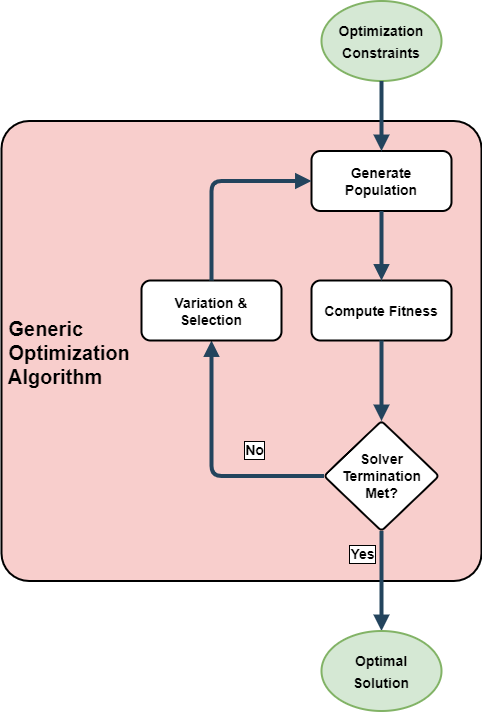

The diagram above was exported from draw.io. Its source (the exported page's mxGraphModel, read from the mxfile embedded in the PNG):
<mxGraphModel dx="1422" dy="734" grid="1" gridSize="10" guides="1" tooltips="1" connect="1" arrows="1" fold="1" page="1" pageScale="1.5" pageWidth="1169" pageHeight="827" background="none" math="0" shadow="0">
  <root>
    <mxCell id="0" />
    <mxCell id="1" parent="0" />
    <mxCell id="IJjgB9PuQHOOaG896B0K-77" value="" style="group" parent="1" vertex="1" connectable="0">
      <mxGeometry x="10" y="0.5" width="480" height="710" as="geometry" />
    </mxCell>
    <mxCell id="IJjgB9PuQHOOaG896B0K-55" value=" Generic&#10; Optimization&#10; Algorithm" style="rounded=1;fillColor=#F8CECC;strokeColor=default;shadow=0;gradientColor=none;fontStyle=1;fontColor=#000000;fontSize=20;labelBackgroundColor=none;align=left;arcSize=6;strokeWidth=2;container=0;" parent="IJjgB9PuQHOOaG896B0K-77" vertex="1">
      <mxGeometry y="120" width="480" height="460" as="geometry" />
    </mxCell>
    <mxCell id="IJjgB9PuQHOOaG896B0K-57" value="Generate&#10;Population" style="rounded=1;fillColor=#FFFFFF;strokeColor=default;shadow=0;gradientColor=none;fontStyle=1;fontColor=#000000;fontSize=14;strokeWidth=2;container=0;" parent="IJjgB9PuQHOOaG896B0K-77" vertex="1">
      <mxGeometry x="310" y="150" width="140" height="60" as="geometry" />
    </mxCell>
    <mxCell id="IJjgB9PuQHOOaG896B0K-58" value="Compute Fitness" style="rounded=1;fillColor=#FFFFFF;strokeColor=default;shadow=0;gradientColor=none;fontStyle=1;fontColor=#000000;fontSize=14;strokeWidth=2;container=0;" parent="IJjgB9PuQHOOaG896B0K-77" vertex="1">
      <mxGeometry x="310" y="279.5" width="140" height="60" as="geometry" />
    </mxCell>
    <mxCell id="IJjgB9PuQHOOaG896B0K-61" value="" style="edgeStyle=elbowEdgeStyle;elbow=vertical;strokeWidth=4;endArrow=block;endFill=1;fontStyle=1;strokeColor=#23445D;exitX=0.5;exitY=1;exitDx=0;exitDy=0;entryX=0.5;entryY=0;entryDx=0;entryDy=0;" parent="IJjgB9PuQHOOaG896B0K-77" source="IJjgB9PuQHOOaG896B0K-57" target="IJjgB9PuQHOOaG896B0K-58" edge="1">
      <mxGeometry x="-68" y="145.5" width="100" height="100" as="geometry">
        <mxPoint x="390" y="220" as="sourcePoint" />
        <mxPoint x="390" y="250" as="targetPoint" />
      </mxGeometry>
    </mxCell>
    <mxCell id="IJjgB9PuQHOOaG896B0K-62" value="&lt;b&gt;Solver Termination&lt;br&gt;Met?&lt;br&gt;&lt;/b&gt;" style="rhombus;whiteSpace=wrap;html=1;rounded=1;shadow=0;labelBackgroundColor=none;fontSize=14;fontColor=#000000;strokeColor=default;strokeWidth=2;fillColor=#FFFFFF;arcSize=8;container=0;" parent="IJjgB9PuQHOOaG896B0K-77" vertex="1">
      <mxGeometry x="322.5" y="420" width="115" height="110" as="geometry" />
    </mxCell>
    <mxCell id="IJjgB9PuQHOOaG896B0K-63" value="" style="edgeStyle=elbowEdgeStyle;elbow=vertical;strokeWidth=4;endArrow=block;endFill=1;fontStyle=1;strokeColor=#23445D;exitX=0.5;exitY=1;exitDx=0;exitDy=0;entryX=0.5;entryY=0;entryDx=0;entryDy=0;" parent="IJjgB9PuQHOOaG896B0K-77" source="IJjgB9PuQHOOaG896B0K-58" target="IJjgB9PuQHOOaG896B0K-62" edge="1">
      <mxGeometry x="-58" y="155.5" width="100" height="100" as="geometry">
        <mxPoint x="390" y="310" as="sourcePoint" />
        <mxPoint x="390" y="340" as="targetPoint" />
      </mxGeometry>
    </mxCell>
    <mxCell id="IJjgB9PuQHOOaG896B0K-64" value="" style="edgeStyle=elbowEdgeStyle;elbow=vertical;strokeWidth=4;endArrow=block;endFill=1;fontStyle=1;strokeColor=#23445D;exitX=0;exitY=0.5;exitDx=0;exitDy=0;entryX=0.5;entryY=1;entryDx=0;entryDy=0;" parent="IJjgB9PuQHOOaG896B0K-77" source="IJjgB9PuQHOOaG896B0K-62" target="IJjgB9PuQHOOaG896B0K-71" edge="1">
      <mxGeometry x="-48" y="165.5" width="100" height="100" as="geometry">
        <mxPoint x="390" y="400" as="sourcePoint" />
        <mxPoint x="390" y="430" as="targetPoint" />
        <Array as="points">
          <mxPoint x="260" y="475" />
        </Array>
      </mxGeometry>
    </mxCell>
    <mxCell id="IJjgB9PuQHOOaG896B0K-74" value="&lt;b&gt;No&lt;/b&gt;" style="edgeLabel;html=1;align=center;verticalAlign=middle;resizable=0;points=[];fontSize=14;fontColor=#000000;labelBorderColor=default;container=0;" parent="IJjgB9PuQHOOaG896B0K-64" vertex="1" connectable="0">
      <mxGeometry relative="1" as="geometry">
        <mxPoint x="42" y="-15" as="offset" />
      </mxGeometry>
    </mxCell>
    <mxCell id="IJjgB9PuQHOOaG896B0K-65" value="" style="edgeStyle=elbowEdgeStyle;elbow=vertical;strokeWidth=4;endArrow=block;endFill=1;fontStyle=1;strokeColor=#23445D;exitX=0.5;exitY=1;exitDx=0;exitDy=0;entryX=0.5;entryY=0;entryDx=0;entryDy=0;" parent="IJjgB9PuQHOOaG896B0K-77" source="IJjgB9PuQHOOaG896B0K-62" target="IJjgB9PuQHOOaG896B0K-70" edge="1">
      <mxGeometry x="-48" y="165.5" width="100" height="100" as="geometry">
        <mxPoint x="390" y="400" as="sourcePoint" />
        <mxPoint x="380" y="610" as="targetPoint" />
      </mxGeometry>
    </mxCell>
    <mxCell id="IJjgB9PuQHOOaG896B0K-76" value="&lt;b&gt;Yes&lt;/b&gt;" style="edgeLabel;html=1;align=center;verticalAlign=middle;resizable=0;points=[];fontSize=14;fontColor=#000000;labelBorderColor=default;" parent="IJjgB9PuQHOOaG896B0K-65" vertex="1" connectable="0">
      <mxGeometry relative="1" as="geometry">
        <mxPoint x="-20" y="-27" as="offset" />
      </mxGeometry>
    </mxCell>
    <mxCell id="IJjgB9PuQHOOaG896B0K-67" value="&lt;font style=&quot;font-size: 14px;&quot;&gt;&lt;b&gt;Optimization&lt;br&gt;Constraints&lt;br&gt;&lt;/b&gt;&lt;/font&gt;" style="ellipse;whiteSpace=wrap;html=1;rounded=1;shadow=0;labelBackgroundColor=none;fontSize=18;strokeColor=#82b366;strokeWidth=2;fillColor=#d5e8d4;container=0;" parent="IJjgB9PuQHOOaG896B0K-77" vertex="1">
      <mxGeometry x="320" width="120" height="80" as="geometry" />
    </mxCell>
    <mxCell id="IJjgB9PuQHOOaG896B0K-69" value="" style="edgeStyle=elbowEdgeStyle;elbow=vertical;strokeWidth=4;endArrow=block;endFill=1;fontStyle=1;strokeColor=#23445D;exitX=0.5;exitY=1;exitDx=0;exitDy=0;entryX=0.5;entryY=0;entryDx=0;entryDy=0;" parent="IJjgB9PuQHOOaG896B0K-77" source="IJjgB9PuQHOOaG896B0K-67" target="IJjgB9PuQHOOaG896B0K-57" edge="1">
      <mxGeometry x="-68" y="145.5" width="100" height="100" as="geometry">
        <mxPoint x="390" y="220" as="sourcePoint" />
        <mxPoint x="380" y="150" as="targetPoint" />
      </mxGeometry>
    </mxCell>
    <mxCell id="IJjgB9PuQHOOaG896B0K-70" value="&lt;font style=&quot;font-size: 14px;&quot;&gt;&lt;b&gt;Optimal&lt;br&gt;Solution&lt;/b&gt;&lt;/font&gt;" style="ellipse;whiteSpace=wrap;html=1;rounded=1;shadow=0;labelBackgroundColor=none;fontSize=18;strokeColor=#82b366;strokeWidth=2;fillColor=#d5e8d4;container=0;" parent="IJjgB9PuQHOOaG896B0K-77" vertex="1">
      <mxGeometry x="320" y="630" width="120" height="80" as="geometry" />
    </mxCell>
    <mxCell id="IJjgB9PuQHOOaG896B0K-71" value="Variation &amp;&#10;Selection" style="rounded=1;fillColor=#FFFFFF;strokeColor=default;shadow=0;gradientColor=none;fontStyle=1;fontColor=#000000;fontSize=14;strokeWidth=2;container=0;" parent="IJjgB9PuQHOOaG896B0K-77" vertex="1">
      <mxGeometry x="140" y="279.5" width="140" height="60" as="geometry" />
    </mxCell>
    <mxCell id="IJjgB9PuQHOOaG896B0K-72" value="" style="edgeStyle=elbowEdgeStyle;elbow=vertical;strokeWidth=4;endArrow=block;endFill=1;fontStyle=1;strokeColor=#23445D;exitX=0.5;exitY=0;exitDx=0;exitDy=0;entryX=0;entryY=0.5;entryDx=0;entryDy=0;" parent="IJjgB9PuQHOOaG896B0K-77" source="IJjgB9PuQHOOaG896B0K-71" target="IJjgB9PuQHOOaG896B0K-57" edge="1">
      <mxGeometry x="-38" y="175.5" width="100" height="100" as="geometry">
        <mxPoint x="332.5" y="485" as="sourcePoint" />
        <mxPoint x="210" y="220" as="targetPoint" />
        <Array as="points">
          <mxPoint x="250" y="180" />
        </Array>
      </mxGeometry>
    </mxCell>
  </root>
</mxGraphModel>